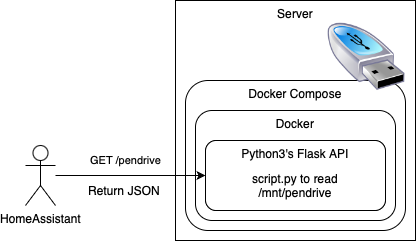

The diagram above was exported from draw.io. Its source (the exported page's mxGraphModel, read from the mxfile embedded in the PNG):
<mxGraphModel dx="570" dy="368" grid="1" gridSize="10" guides="1" tooltips="1" connect="1" arrows="1" fold="1" page="1" pageScale="1.5" pageWidth="1169" pageHeight="826" background="none" math="0" shadow="0">
  <root>
    <mxCell id="0" style=";html=1;" />
    <mxCell id="1" style=";html=1;" parent="0" />
    <mxCell id="0i3Cw0vZUk0q0lcX_9yC-2" value="&lt;div style=&quot;&quot;&gt;Server&lt;/div&gt;&lt;div&gt;&lt;br&gt;&lt;/div&gt;" style="whiteSpace=wrap;html=1;aspect=fixed;align=center;verticalAlign=top;" vertex="1" parent="1">
      <mxGeometry x="720" y="520" width="240" height="240" as="geometry" />
    </mxCell>
    <mxCell id="0i3Cw0vZUk0q0lcX_9yC-5" value="Docker Compose" style="rounded=1;whiteSpace=wrap;html=1;verticalAlign=top;" vertex="1" parent="1">
      <mxGeometry x="730" y="600" width="220" height="150" as="geometry" />
    </mxCell>
    <mxCell id="0i3Cw0vZUk0q0lcX_9yC-6" value="Docker" style="rounded=1;whiteSpace=wrap;html=1;verticalAlign=top;" vertex="1" parent="1">
      <mxGeometry x="740" y="630" width="200" height="110" as="geometry" />
    </mxCell>
    <mxCell id="0i3Cw0vZUk0q0lcX_9yC-7" value="Python3's Flask API" style="rounded=1;whiteSpace=wrap;html=1;verticalAlign=top;" vertex="1" parent="1">
      <mxGeometry x="750" y="660" width="180" height="70" as="geometry" />
    </mxCell>
    <mxCell id="0i3Cw0vZUk0q0lcX_9yC-8" value="GET /pendrive" style="edgeStyle=orthogonalEdgeStyle;rounded=0;orthogonalLoop=1;jettySize=auto;html=1;entryX=0;entryY=0.5;entryDx=0;entryDy=0;" edge="1" parent="1" source="0i3Cw0vZUk0q0lcX_9yC-1" target="0i3Cw0vZUk0q0lcX_9yC-7">
      <mxGeometry x="-0.0667" y="15" relative="1" as="geometry">
        <mxPoint as="offset" />
      </mxGeometry>
    </mxCell>
    <mxCell id="0i3Cw0vZUk0q0lcX_9yC-1" value="HomeAssistant" style="shape=umlActor;verticalLabelPosition=bottom;verticalAlign=top;html=1;outlineConnect=0;" vertex="1" parent="1">
      <mxGeometry x="570" y="665" width="30" height="60" as="geometry" />
    </mxCell>
    <mxCell id="0i3Cw0vZUk0q0lcX_9yC-4" value="" style="shape=image;html=1;verticalAlign=top;verticalLabelPosition=bottom;labelBackgroundColor=#ffffff;imageAspect=0;aspect=fixed;image=https://cdn1.iconfinder.com/data/icons/CrystalClear/128x128/devices/usbpendrive_unmount.png" vertex="1" parent="1">
      <mxGeometry x="872" y="542" width="78" height="78" as="geometry" />
    </mxCell>
    <mxCell id="0i3Cw0vZUk0q0lcX_9yC-9" value="Return JSON" style="text;html=1;align=center;verticalAlign=middle;whiteSpace=wrap;rounded=0;" vertex="1" parent="1">
      <mxGeometry x="624" y="695" width="90" height="30" as="geometry" />
    </mxCell>
    <mxCell id="0i3Cw0vZUk0q0lcX_9yC-10" value="script.py to read /mnt/pendrive" style="text;html=1;align=center;verticalAlign=middle;whiteSpace=wrap;rounded=0;" vertex="1" parent="1">
      <mxGeometry x="795" y="690" width="90" height="30" as="geometry" />
    </mxCell>
  </root>
</mxGraphModel>